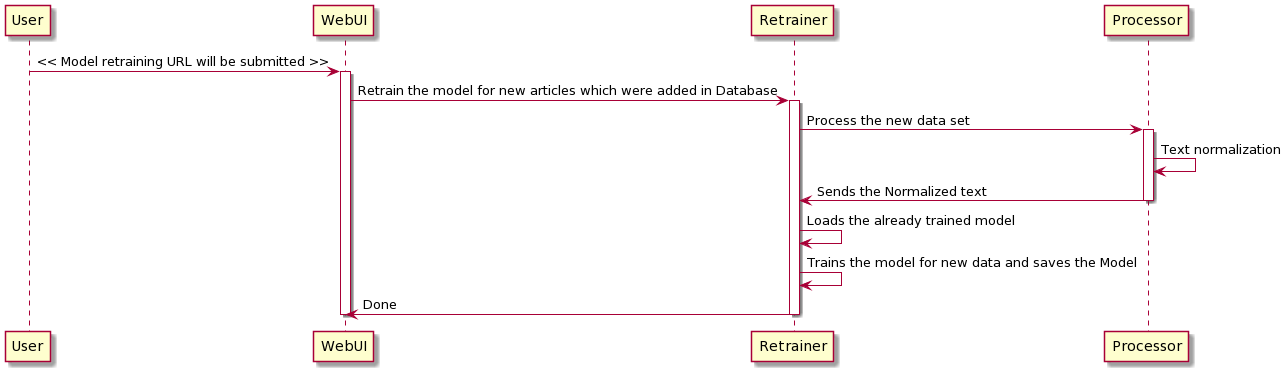

The diagram above was rendered by PlantUML. Its source (embedded in the PNG):
@startuml
participant User

User -> WebUI:  << Model retraining URL will be submitted >>
activate WebUI

WebUI -> Retrainer: Retrain the model for new articles which were added in Database
activate Retrainer

Retrainer -> Processor: Process the new data set
activate Processor
Processor -> Processor: Text normalization
Processor -> Retrainer: Sends the Normalized text
deactivate Processor

Retrainer -> Retrainer: Loads the already trained model
Retrainer -> Retrainer: Trains the model for new data and saves the Model

Retrainer -> WebUI:  Done
deactivate Retrainer
deactivate WebUI
@enduml